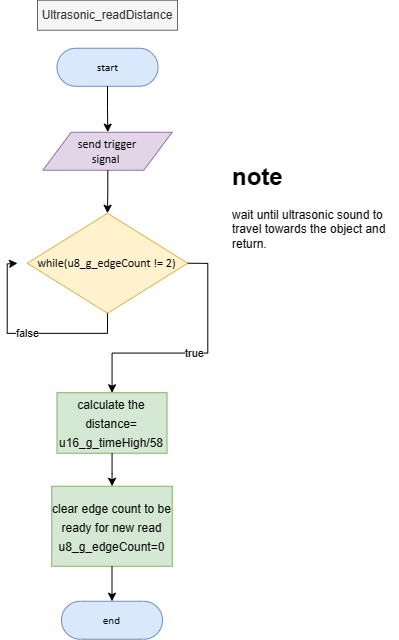

The diagram above was exported from draw.io. Its source (the exported page's mxGraphModel, read from the mxfile embedded in the PNG):
<mxGraphModel dx="5914" dy="2391" grid="1" gridSize="10" guides="1" tooltips="1" connect="1" arrows="1" fold="1" page="1" pageScale="1" pageWidth="850" pageHeight="1100" math="0" shadow="0">
  <root>
    <mxCell id="0" />
    <mxCell id="1" parent="0" />
    <mxCell id="2" value="" style="group" vertex="1" connectable="0" parent="1">
      <mxGeometry x="-1190" y="-1045.25" width="380" height="639" as="geometry" />
    </mxCell>
    <UserObject label="&lt;div style=&quot;font-size: 1px&quot;&gt;&lt;font style=&quot;font-size: 11.29px; direction: ltr; letter-spacing: 0px; line-height: 120%; opacity: 1;&quot;&gt;start&lt;/font&gt;&lt;/div&gt;" Function="EN_DIO_Error_T DIO_init(uint8_t pinNumber, EN_DIO_PORT_T portNumber, EN_DIO_DIRECTION_T direction);" tags="Flowchart" id="3">
      <mxCell style="verticalAlign=middle;align=center;overflow=width;vsdxID=30;fillColor=#dae8fc;shape=stencil(tVLREoIgEPwaHnEQxsl3s/9gEpSJwDko7e+DsEkze2l627vdu5uFRaxyHe8FosR5sCcxqMZ3iO0Rpcp0ApQPCLEasUpaEC3Yi2lS3fOojOhsr3HDmObyMtsVcYqS29Qh5FEfklwrM5OXeUa/yjkcAwfr7TDpiyTfXvjkMR+Vw2A998qaBac5tAKHU1hq3i4oNwjRr9ofvayt/+Rk+yX/4iWA159KpXWKxJx/z0Bopfyw+g4=);strokeColor=#6c8ebf;spacingTop=-1;spacingBottom=-1;spacingLeft=-1;spacingRight=-1;points=[[0.5,1,0],[0.5,0,0],[0,0.5,0],[1,0.5,0]];labelBackgroundColor=none;rounded=1;html=1;whiteSpace=wrap;fontFamily=Calibri;" vertex="1" parent="2">
        <mxGeometry x="39.5" y="48" width="101" height="38" as="geometry" />
      </mxCell>
    </UserObject>
    <mxCell id="4" value="Ultrasonic_readDistance" style="text;html=1;strokeColor=#666666;fillColor=#f5f5f5;align=center;verticalAlign=middle;whiteSpace=wrap;rounded=0;fontColor=#333333;" vertex="1" parent="2">
      <mxGeometry x="20" width="140" height="30" as="geometry" />
    </mxCell>
    <UserObject label="" Function="EN_DIO_Error_T DIO_init(uint8_t pinNumber, EN_DIO_PORT_T portNumber, EN_DIO_DIRECTION_T direction);" tags="Flowchart" id="5">
      <mxCell style="vsdxID=219;fillColor=#fff2cc;shape=stencil(UzV2Ls5ILEhVNTIoLinKz04tz0wpyVA1dlE1MsrMy0gtyiwBslSNXVWNndPyi1LTi/JL81Ig/IJEkEoQKze/DGRCBUSfAUiHkUElhGcK4bpBVOZk5iGpNEVVikeloQHZpsK0YlWLz1QgA+HFtMycHEgIIcujBwlQCBKcxq4A);strokeColor=#d6b656;spacingTop=-1;spacingBottom=-1;spacingLeft=-1;spacingRight=-1;points=[[0,0.5,0],[1,0.5,0],[0.5,0,0],[0.5,1,0]];labelBackgroundColor=none;rounded=1;html=1;whiteSpace=wrap;fontFamily=Calibri;" vertex="1" parent="2">
        <mxGeometry x="9.75" y="213" width="160.5" height="100" as="geometry" />
      </mxCell>
    </UserObject>
    <mxCell id="6" value="&lt;div style=&quot;&quot;&gt;&lt;font style=&quot;font-size: 12px;&quot;&gt;while(u8_g_edgeCount != 2)&lt;/font&gt;&lt;/div&gt;" style="text;vsdxID=219;fillColor=none;gradientColor=none;strokeColor=none;spacingTop=-1;spacingBottom=-1;spacingLeft=-1;spacingRight=-1;points=[[0,0.5,0],[1,0.5,0],[0.5,0,0],[0.5,1,0]];labelBackgroundColor=none;rounded=1;html=1;whiteSpace=wrap;verticalAlign=middle;align=center;overflow=width;;html=1;fontColor=#000000;fontFamily=Calibri;" vertex="1" parent="5">
      <mxGeometry x="5.6686250000000005" y="23.246315789473684" width="149.17137499999998" height="53.51315789473685" as="geometry" />
    </mxCell>
    <mxCell id="7" value="false" style="edgeStyle=orthogonalEdgeStyle;rounded=0;orthogonalLoop=1;jettySize=auto;html=1;exitX=0.5;exitY=1;exitDx=0;exitDy=0;exitPerimeter=0;" edge="1" parent="2" source="5">
      <mxGeometry relative="1" as="geometry">
        <mxPoint y="263" as="targetPoint" />
      </mxGeometry>
    </mxCell>
    <UserObject label="" Function="EN_DIO_Error_T DIO_init(uint8_t pinNumber, EN_DIO_PORT_T portNumber, EN_DIO_DIRECTION_T direction);" tags="Flowchart" id="8">
      <mxCell style="vsdxID=280;fillColor=#e1d5e7;shape=stencil(UzV2Ls5ILEhVNTIoLinKz04tz0wpyVA1dlE1MsrMy0gtyiwBslSNXVWNndPyi1LTi/JL81Ig/IJEkEoQKze/DGRCBUSfrqGJnoEZSJuRQSVEyNDAAMx3g6jPycxDUm9hqmdpQrxyQ0zj8akmRTFhlwMZCG+nZebkQEINWR49mIBCkCA2dgUA);strokeColor=#9673a6;spacingTop=-1;spacingBottom=-1;spacingLeft=-1;spacingRight=-1;points=[[0,0.5,0],[1,0.5,0],[0.5,1,0],[0.5,0,0]];labelBackgroundColor=none;rounded=1;html=1;whiteSpace=wrap;fontFamily=Calibri;" vertex="1" parent="2">
        <mxGeometry x="39.5" y="132" width="101" height="38" as="geometry" />
      </mxCell>
    </UserObject>
    <mxCell id="9" value="&lt;div style=&quot;&quot;&gt;send trigger signal&amp;nbsp;&lt;br&gt;&lt;/div&gt;" style="text;vsdxID=280;fillColor=none;gradientColor=none;strokeColor=none;spacingTop=-1;spacingBottom=-1;spacingLeft=-1;spacingRight=-1;points=[[0,0.5,0],[1,0.5,0],[0.5,1,0],[0.5,0,0]];labelBackgroundColor=none;rounded=1;html=1;whiteSpace=wrap;verticalAlign=middle;align=center;overflow=width;;html=1;fontColor=#000000;fontFamily=Calibri;" vertex="1" parent="8">
      <mxGeometry x="16.93" y="-0.09999999999999999" width="67.73" height="38.099999999999994" as="geometry" />
    </mxCell>
    <mxCell id="10" style="edgeStyle=orthogonalEdgeStyle;rounded=0;orthogonalLoop=1;jettySize=auto;html=1;exitX=0.5;exitY=1;exitDx=0;exitDy=0;exitPerimeter=0;entryX=0.5;entryY=0;entryDx=0;entryDy=0;entryPerimeter=0;" edge="1" parent="2" source="3" target="9">
      <mxGeometry relative="1" as="geometry" />
    </mxCell>
    <mxCell id="11" value="&lt;font style=&quot;font-size: 12px;&quot;&gt;calculate the distance=&lt;br&gt;u16_g_timeHigh/58&lt;/font&gt;" style="rounded=0;whiteSpace=wrap;html=1;fontSize=16;fillColor=#d5e8d4;strokeColor=#82b366;" vertex="1" parent="2">
      <mxGeometry x="39.5" y="392.5" width="110" height="60.5" as="geometry" />
    </mxCell>
    <mxCell id="12" value="true" style="edgeStyle=orthogonalEdgeStyle;rounded=0;orthogonalLoop=1;jettySize=auto;html=1;exitX=1;exitY=0.5;exitDx=0;exitDy=0;exitPerimeter=0;" edge="1" parent="2" source="5" target="11">
      <mxGeometry relative="1" as="geometry" />
    </mxCell>
    <mxCell id="13" style="edgeStyle=orthogonalEdgeStyle;rounded=0;orthogonalLoop=1;jettySize=auto;html=1;exitX=0.5;exitY=1;exitDx=0;exitDy=0;exitPerimeter=0;entryX=0.5;entryY=0;entryDx=0;entryDy=0;entryPerimeter=0;" edge="1" parent="2" source="9" target="5">
      <mxGeometry relative="1" as="geometry" />
    </mxCell>
    <mxCell id="14" value="&lt;font style=&quot;font-size: 12px;&quot;&gt;clear edge count to be ready for new read&lt;br&gt;&lt;span style=&quot;&quot;&gt;u8_g_edgeCount=0&lt;/span&gt;&lt;br&gt;&lt;/font&gt;" style="rounded=0;whiteSpace=wrap;html=1;fontSize=16;fillColor=#d5e8d4;strokeColor=#82b366;" vertex="1" parent="2">
      <mxGeometry x="34.25" y="486" width="120.5" height="80" as="geometry" />
    </mxCell>
    <mxCell id="15" value="" style="edgeStyle=orthogonalEdgeStyle;rounded=0;orthogonalLoop=1;jettySize=auto;html=1;" edge="1" parent="2" source="11" target="14">
      <mxGeometry relative="1" as="geometry" />
    </mxCell>
    <UserObject label="&lt;div style=&quot;font-size: 1px&quot;&gt;&lt;font style=&quot;font-size: 11.29px; direction: ltr; letter-spacing: 0px; line-height: 120%; opacity: 1;&quot;&gt;end&lt;/font&gt;&lt;/div&gt;" Function="EN_DIO_Error_T DIO_init(uint8_t pinNumber, EN_DIO_PORT_T portNumber, EN_DIO_DIRECTION_T direction);" tags="Flowchart" id="16">
      <mxCell style="verticalAlign=middle;align=center;overflow=width;vsdxID=30;fillColor=#dae8fc;shape=stencil(tVLREoIgEPwaHnEQxsl3s/9gEpSJwDko7e+DsEkze2l627vdu5uFRaxyHe8FosR5sCcxqMZ3iO0Rpcp0ApQPCLEasUpaEC3Yi2lS3fOojOhsr3HDmObyMtsVcYqS29Qh5FEfklwrM5OXeUa/yjkcAwfr7TDpiyTfXvjkMR+Vw2A998qaBac5tAKHU1hq3i4oNwjRr9ofvayt/+Rk+yX/4iWA159KpXWKxJx/z0Bopfyw+g4=);strokeColor=#6c8ebf;spacingTop=-1;spacingBottom=-1;spacingLeft=-1;spacingRight=-1;points=[[0.5,1,0],[0.5,0,0],[0,0.5,0],[1,0.5,0]];labelBackgroundColor=none;rounded=1;html=1;whiteSpace=wrap;fontFamily=Calibri;" vertex="1" parent="2">
        <mxGeometry x="44.00000000000023" y="601" width="101" height="38" as="geometry" />
      </mxCell>
    </UserObject>
    <mxCell id="17" style="edgeStyle=orthogonalEdgeStyle;rounded=0;orthogonalLoop=1;jettySize=auto;html=1;exitX=0.5;exitY=1;exitDx=0;exitDy=0;entryX=0.5;entryY=0;entryDx=0;entryDy=0;entryPerimeter=0;" edge="1" parent="2" source="14" target="16">
      <mxGeometry relative="1" as="geometry" />
    </mxCell>
    <mxCell id="18" value="&lt;h1&gt;note&lt;/h1&gt;&lt;p&gt;wait until ultrasonic sound to travel towards the object and return.&lt;br&gt;&lt;/p&gt;" style="text;html=1;spacing=5;spacingTop=-20;whiteSpace=wrap;overflow=hidden;rounded=0;" vertex="1" parent="2">
      <mxGeometry x="210" y="157" width="170" height="106" as="geometry" />
    </mxCell>
  </root>
</mxGraphModel>